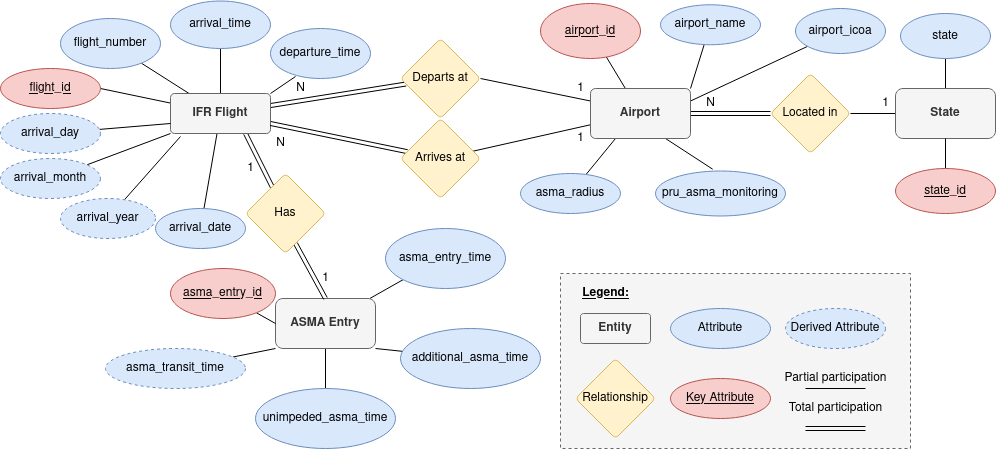

The diagram above was exported from draw.io. Its source (the exported page's mxGraphModel, read from the mxfile embedded in the PNG):
<mxGraphModel dx="1422" dy="820" grid="1" gridSize="10" guides="1" tooltips="1" connect="1" arrows="1" fold="1" page="1" pageScale="1" pageWidth="850" pageHeight="1100" math="0" shadow="0">
  <root>
    <mxCell id="0" />
    <mxCell id="1" parent="0" />
    <mxCell id="xmZWOcubZfrpmWt64w7c-89" value="" style="rounded=0;whiteSpace=wrap;html=1;fillColor=#f5f5f5;fontColor=#333333;strokeColor=#666666;dashed=1;" vertex="1" parent="1">
      <mxGeometry x="770" y="475" width="350" height="175" as="geometry" />
    </mxCell>
    <mxCell id="xmZWOcubZfrpmWt64w7c-7" value="" style="rounded=0;orthogonalLoop=1;jettySize=auto;html=1;endArrow=none;endFill=0;entryX=1;entryY=0.5;entryDx=0;entryDy=0;" edge="1" parent="1" source="xmZWOcubZfrpmWt64w7c-1" target="xmZWOcubZfrpmWt64w7c-26">
      <mxGeometry relative="1" as="geometry">
        <mxPoint x="340" y="320" as="targetPoint" />
      </mxGeometry>
    </mxCell>
    <mxCell id="xmZWOcubZfrpmWt64w7c-10" value="" style="rounded=0;orthogonalLoop=1;jettySize=auto;html=1;endArrow=none;endFill=0;" edge="1" parent="1" source="xmZWOcubZfrpmWt64w7c-1" target="xmZWOcubZfrpmWt64w7c-9">
      <mxGeometry relative="1" as="geometry" />
    </mxCell>
    <mxCell id="xmZWOcubZfrpmWt64w7c-15" style="rounded=0;orthogonalLoop=1;jettySize=auto;html=1;exitX=0.5;exitY=0;exitDx=0;exitDy=0;endArrow=none;endFill=0;" edge="1" parent="1" source="xmZWOcubZfrpmWt64w7c-1" target="xmZWOcubZfrpmWt64w7c-16">
      <mxGeometry relative="1" as="geometry">
        <mxPoint x="490" y="210" as="targetPoint" />
      </mxGeometry>
    </mxCell>
    <mxCell id="xmZWOcubZfrpmWt64w7c-17" style="rounded=0;orthogonalLoop=1;jettySize=auto;html=1;exitX=1;exitY=0;exitDx=0;exitDy=0;endArrow=none;endFill=0;entryX=0.25;entryY=0.96;entryDx=0;entryDy=0;entryPerimeter=0;" edge="1" parent="1" source="xmZWOcubZfrpmWt64w7c-1" target="xmZWOcubZfrpmWt64w7c-12">
      <mxGeometry relative="1" as="geometry">
        <mxPoint x="580" y="260" as="targetPoint" />
      </mxGeometry>
    </mxCell>
    <mxCell id="xmZWOcubZfrpmWt64w7c-21" value="" style="rounded=0;orthogonalLoop=1;jettySize=auto;html=1;endArrow=none;endFill=0;" edge="1" parent="1" source="xmZWOcubZfrpmWt64w7c-1" target="xmZWOcubZfrpmWt64w7c-20">
      <mxGeometry relative="1" as="geometry" />
    </mxCell>
    <mxCell id="xmZWOcubZfrpmWt64w7c-32" value="" style="edgeStyle=none;rounded=0;orthogonalLoop=1;jettySize=auto;html=1;endArrow=none;endFill=0;shape=link;" edge="1" parent="1" source="xmZWOcubZfrpmWt64w7c-1" target="xmZWOcubZfrpmWt64w7c-31">
      <mxGeometry relative="1" as="geometry" />
    </mxCell>
    <mxCell id="xmZWOcubZfrpmWt64w7c-52" style="edgeStyle=none;rounded=0;orthogonalLoop=1;jettySize=auto;html=1;exitX=0.75;exitY=1;exitDx=0;exitDy=0;endArrow=none;endFill=0;shape=link;" edge="1" parent="1" source="xmZWOcubZfrpmWt64w7c-1" target="xmZWOcubZfrpmWt64w7c-55">
      <mxGeometry relative="1" as="geometry">
        <mxPoint x="490" y="400" as="targetPoint" />
      </mxGeometry>
    </mxCell>
    <mxCell id="xmZWOcubZfrpmWt64w7c-1" value="&lt;div&gt;&lt;b&gt;IFR Flight&lt;/b&gt;&lt;/div&gt;" style="rounded=1;arcSize=10;whiteSpace=wrap;html=1;align=center;fillColor=#f5f5f5;fontColor=#333333;strokeColor=#666666;" vertex="1" parent="1">
      <mxGeometry x="380" y="295" width="100" height="40" as="geometry" />
    </mxCell>
    <mxCell id="xmZWOcubZfrpmWt64w7c-9" value="flight_number" style="ellipse;whiteSpace=wrap;html=1;rounded=1;arcSize=10;fillColor=#dae8fc;strokeColor=#6c8ebf;" vertex="1" parent="1">
      <mxGeometry x="270" y="220" width="100" height="50" as="geometry" />
    </mxCell>
    <mxCell id="xmZWOcubZfrpmWt64w7c-12" value="departure_time" style="ellipse;whiteSpace=wrap;html=1;rounded=1;arcSize=10;fillColor=#dae8fc;strokeColor=#6c8ebf;" vertex="1" parent="1">
      <mxGeometry x="480" y="230" width="100" height="50" as="geometry" />
    </mxCell>
    <mxCell id="xmZWOcubZfrpmWt64w7c-16" value="arrival_time" style="ellipse;whiteSpace=wrap;html=1;align=center;fillColor=#dae8fc;strokeColor=#6c8ebf;" vertex="1" parent="1">
      <mxGeometry x="380" y="202.5" width="100" height="47.5" as="geometry" />
    </mxCell>
    <mxCell id="xmZWOcubZfrpmWt64w7c-24" value="" style="rounded=0;orthogonalLoop=1;jettySize=auto;html=1;endArrow=none;endFill=0;exitX=0;exitY=1;exitDx=0;exitDy=0;" edge="1" parent="1" source="xmZWOcubZfrpmWt64w7c-1" target="xmZWOcubZfrpmWt64w7c-23">
      <mxGeometry relative="1" as="geometry" />
    </mxCell>
    <mxCell id="xmZWOcubZfrpmWt64w7c-27" style="rounded=0;orthogonalLoop=1;jettySize=auto;html=1;exitX=0;exitY=0.75;exitDx=0;exitDy=0;endArrow=none;endFill=0;" edge="1" parent="1" source="xmZWOcubZfrpmWt64w7c-1" target="xmZWOcubZfrpmWt64w7c-28">
      <mxGeometry relative="1" as="geometry">
        <mxPoint x="640" y="270" as="targetPoint" />
      </mxGeometry>
    </mxCell>
    <mxCell id="xmZWOcubZfrpmWt64w7c-30" style="rounded=0;orthogonalLoop=1;jettySize=auto;html=1;exitX=0.1;exitY=1.075;exitDx=0;exitDy=0;endArrow=none;endFill=0;exitPerimeter=0;" edge="1" parent="1" source="xmZWOcubZfrpmWt64w7c-1" target="xmZWOcubZfrpmWt64w7c-29">
      <mxGeometry relative="1" as="geometry" />
    </mxCell>
    <mxCell id="xmZWOcubZfrpmWt64w7c-20" value="arrival_date" style="ellipse;whiteSpace=wrap;html=1;rounded=1;arcSize=10;fillColor=#dae8fc;strokeColor=#6c8ebf;" vertex="1" parent="1">
      <mxGeometry x="365" y="410" width="90" height="40" as="geometry" />
    </mxCell>
    <mxCell id="xmZWOcubZfrpmWt64w7c-23" value="arrival_month" style="ellipse;whiteSpace=wrap;html=1;rounded=1;arcSize=10;fillColor=#dae8fc;strokeColor=#6c8ebf;dashed=1;" vertex="1" parent="1">
      <mxGeometry x="210" y="360" width="100" height="40" as="geometry" />
    </mxCell>
    <mxCell id="xmZWOcubZfrpmWt64w7c-26" value="flight_id" style="ellipse;whiteSpace=wrap;html=1;align=center;fontStyle=4;fillColor=#f8cecc;strokeColor=#b85450;" vertex="1" parent="1">
      <mxGeometry x="210" y="270" width="100" height="40" as="geometry" />
    </mxCell>
    <mxCell id="xmZWOcubZfrpmWt64w7c-28" value="arrival_day" style="ellipse;whiteSpace=wrap;html=1;align=center;fillColor=#dae8fc;strokeColor=#6c8ebf;dashed=1;" vertex="1" parent="1">
      <mxGeometry x="210" y="315" width="100" height="40" as="geometry" />
    </mxCell>
    <mxCell id="xmZWOcubZfrpmWt64w7c-29" value="arrival_year" style="ellipse;whiteSpace=wrap;html=1;rounded=1;arcSize=10;fillColor=#dae8fc;strokeColor=#6c8ebf;dashed=1;" vertex="1" parent="1">
      <mxGeometry x="270" y="400" width="95" height="40" as="geometry" />
    </mxCell>
    <mxCell id="xmZWOcubZfrpmWt64w7c-38" style="edgeStyle=none;rounded=0;orthogonalLoop=1;jettySize=auto;html=1;exitX=1;exitY=0.5;exitDx=0;exitDy=0;entryX=0;entryY=0.25;entryDx=0;entryDy=0;endArrow=none;endFill=0;" edge="1" parent="1" source="xmZWOcubZfrpmWt64w7c-31" target="xmZWOcubZfrpmWt64w7c-36">
      <mxGeometry relative="1" as="geometry" />
    </mxCell>
    <mxCell id="xmZWOcubZfrpmWt64w7c-31" value="Departs at" style="rhombus;whiteSpace=wrap;html=1;fillColor=#fff2cc;strokeColor=#d6b656;rounded=1;arcSize=10;" vertex="1" parent="1">
      <mxGeometry x="610" y="240" width="80" height="80" as="geometry" />
    </mxCell>
    <mxCell id="xmZWOcubZfrpmWt64w7c-34" style="edgeStyle=none;rounded=0;orthogonalLoop=1;jettySize=auto;html=1;entryX=1;entryY=0.75;entryDx=0;entryDy=0;endArrow=none;endFill=0;shape=link;" edge="1" parent="1" source="xmZWOcubZfrpmWt64w7c-33" target="xmZWOcubZfrpmWt64w7c-1">
      <mxGeometry relative="1" as="geometry" />
    </mxCell>
    <mxCell id="xmZWOcubZfrpmWt64w7c-37" value="" style="edgeStyle=none;rounded=0;orthogonalLoop=1;jettySize=auto;html=1;endArrow=none;endFill=0;" edge="1" parent="1" source="xmZWOcubZfrpmWt64w7c-33" target="xmZWOcubZfrpmWt64w7c-36">
      <mxGeometry relative="1" as="geometry" />
    </mxCell>
    <mxCell id="xmZWOcubZfrpmWt64w7c-33" value="Arrives at" style="rhombus;whiteSpace=wrap;html=1;fillColor=#fff2cc;strokeColor=#d6b656;rounded=1;arcSize=10;" vertex="1" parent="1">
      <mxGeometry x="610" y="320" width="80" height="80" as="geometry" />
    </mxCell>
    <mxCell id="xmZWOcubZfrpmWt64w7c-41" value="" style="edgeStyle=none;rounded=0;orthogonalLoop=1;jettySize=auto;html=1;endArrow=none;endFill=0;" edge="1" parent="1" source="xmZWOcubZfrpmWt64w7c-36" target="xmZWOcubZfrpmWt64w7c-40">
      <mxGeometry relative="1" as="geometry" />
    </mxCell>
    <mxCell id="xmZWOcubZfrpmWt64w7c-42" style="edgeStyle=none;rounded=0;orthogonalLoop=1;jettySize=auto;html=1;exitX=1;exitY=0;exitDx=0;exitDy=0;endArrow=none;endFill=0;" edge="1" parent="1" source="xmZWOcubZfrpmWt64w7c-36" target="xmZWOcubZfrpmWt64w7c-43">
      <mxGeometry relative="1" as="geometry">
        <mxPoint x="970" y="250" as="targetPoint" />
      </mxGeometry>
    </mxCell>
    <mxCell id="xmZWOcubZfrpmWt64w7c-45" value="" style="edgeStyle=none;rounded=0;orthogonalLoop=1;jettySize=auto;html=1;endArrow=none;endFill=0;exitX=1;exitY=0.25;exitDx=0;exitDy=0;" edge="1" parent="1" source="xmZWOcubZfrpmWt64w7c-36" target="xmZWOcubZfrpmWt64w7c-44">
      <mxGeometry relative="1" as="geometry" />
    </mxCell>
    <mxCell id="xmZWOcubZfrpmWt64w7c-47" style="edgeStyle=none;rounded=0;orthogonalLoop=1;jettySize=auto;html=1;exitX=0.25;exitY=1;exitDx=0;exitDy=0;endArrow=none;endFill=0;" edge="1" parent="1" source="xmZWOcubZfrpmWt64w7c-36" target="xmZWOcubZfrpmWt64w7c-48">
      <mxGeometry relative="1" as="geometry">
        <mxPoint x="940" y="370" as="targetPoint" />
      </mxGeometry>
    </mxCell>
    <mxCell id="xmZWOcubZfrpmWt64w7c-50" value="" style="edgeStyle=none;rounded=0;orthogonalLoop=1;jettySize=auto;html=1;endArrow=none;endFill=0;exitX=1;exitY=0.5;exitDx=0;exitDy=0;entryX=0;entryY=0.5;entryDx=0;entryDy=0;shape=link;" edge="1" parent="1" source="xmZWOcubZfrpmWt64w7c-36" target="xmZWOcubZfrpmWt64w7c-103">
      <mxGeometry relative="1" as="geometry" />
    </mxCell>
    <mxCell id="xmZWOcubZfrpmWt64w7c-74" style="edgeStyle=none;rounded=0;orthogonalLoop=1;jettySize=auto;html=1;exitX=0.75;exitY=1;exitDx=0;exitDy=0;endArrow=none;endFill=0;entryX=0.44;entryY=-0.04;entryDx=0;entryDy=0;entryPerimeter=0;" edge="1" parent="1" source="xmZWOcubZfrpmWt64w7c-36" target="xmZWOcubZfrpmWt64w7c-75">
      <mxGeometry relative="1" as="geometry">
        <mxPoint x="880" y="390" as="targetPoint" />
      </mxGeometry>
    </mxCell>
    <mxCell id="xmZWOcubZfrpmWt64w7c-36" value="&lt;b&gt;Airport&lt;/b&gt;" style="whiteSpace=wrap;html=1;fillColor=#f5f5f5;strokeColor=#666666;fontColor=#333333;rounded=1;arcSize=10;" vertex="1" parent="1">
      <mxGeometry x="800" y="290" width="100" height="50" as="geometry" />
    </mxCell>
    <mxCell id="xmZWOcubZfrpmWt64w7c-40" value="&lt;u&gt;airport_id&lt;/u&gt;" style="ellipse;whiteSpace=wrap;html=1;fillColor=#f8cecc;strokeColor=#b85450;rounded=1;arcSize=10;" vertex="1" parent="1">
      <mxGeometry x="750" y="205" width="100" height="55" as="geometry" />
    </mxCell>
    <mxCell id="xmZWOcubZfrpmWt64w7c-43" value="airport_name" style="ellipse;whiteSpace=wrap;html=1;align=center;fillColor=#dae8fc;strokeColor=#6c8ebf;" vertex="1" parent="1">
      <mxGeometry x="870" y="206.25" width="100" height="40" as="geometry" />
    </mxCell>
    <mxCell id="xmZWOcubZfrpmWt64w7c-44" value="airport_icoa" style="ellipse;whiteSpace=wrap;html=1;fillColor=#dae8fc;strokeColor=#6c8ebf;rounded=1;arcSize=10;" vertex="1" parent="1">
      <mxGeometry x="1005" y="210" width="90" height="45" as="geometry" />
    </mxCell>
    <mxCell id="xmZWOcubZfrpmWt64w7c-48" value="asma_radius" style="ellipse;whiteSpace=wrap;html=1;align=center;fillColor=#dae8fc;strokeColor=#6c8ebf;" vertex="1" parent="1">
      <mxGeometry x="730" y="375" width="100" height="40" as="geometry" />
    </mxCell>
    <mxCell id="xmZWOcubZfrpmWt64w7c-106" value="" style="edgeStyle=none;rounded=0;orthogonalLoop=1;jettySize=auto;html=1;endArrow=none;endFill=0;" edge="1" parent="1" source="xmZWOcubZfrpmWt64w7c-49" target="xmZWOcubZfrpmWt64w7c-104">
      <mxGeometry relative="1" as="geometry" />
    </mxCell>
    <mxCell id="xmZWOcubZfrpmWt64w7c-49" value="state" style="ellipse;whiteSpace=wrap;html=1;fillColor=#dae8fc;strokeColor=#6c8ebf;rounded=1;arcSize=10;" vertex="1" parent="1">
      <mxGeometry x="1110" y="215" width="90" height="45" as="geometry" />
    </mxCell>
    <mxCell id="xmZWOcubZfrpmWt64w7c-58" value="" style="edgeStyle=none;rounded=0;orthogonalLoop=1;jettySize=auto;html=1;endArrow=none;endFill=0;entryX=0;entryY=1;entryDx=0;entryDy=0;" edge="1" parent="1" source="xmZWOcubZfrpmWt64w7c-51" target="xmZWOcubZfrpmWt64w7c-57">
      <mxGeometry relative="1" as="geometry">
        <mxPoint x="655" y="525" as="targetPoint" />
      </mxGeometry>
    </mxCell>
    <mxCell id="xmZWOcubZfrpmWt64w7c-60" value="" style="edgeStyle=none;rounded=0;orthogonalLoop=1;jettySize=auto;html=1;endArrow=none;endFill=0;" edge="1" parent="1" source="xmZWOcubZfrpmWt64w7c-51" target="xmZWOcubZfrpmWt64w7c-59">
      <mxGeometry relative="1" as="geometry" />
    </mxCell>
    <mxCell id="xmZWOcubZfrpmWt64w7c-61" style="edgeStyle=none;rounded=0;orthogonalLoop=1;jettySize=auto;html=1;exitX=1;exitY=1;exitDx=0;exitDy=0;endArrow=none;endFill=0;" edge="1" parent="1" source="xmZWOcubZfrpmWt64w7c-51" target="xmZWOcubZfrpmWt64w7c-62">
      <mxGeometry relative="1" as="geometry">
        <mxPoint x="665" y="610" as="targetPoint" />
      </mxGeometry>
    </mxCell>
    <mxCell id="xmZWOcubZfrpmWt64w7c-66" style="edgeStyle=none;rounded=0;orthogonalLoop=1;jettySize=auto;html=1;exitX=0;exitY=1;exitDx=0;exitDy=0;endArrow=none;endFill=0;" edge="1" parent="1" source="xmZWOcubZfrpmWt64w7c-51" target="xmZWOcubZfrpmWt64w7c-67">
      <mxGeometry relative="1" as="geometry">
        <mxPoint x="425" y="560" as="targetPoint" />
      </mxGeometry>
    </mxCell>
    <mxCell id="xmZWOcubZfrpmWt64w7c-51" value="&lt;b&gt;ASMA Entry&lt;/b&gt;" style="rounded=1;whiteSpace=wrap;html=1;fillColor=#f5f5f5;fontColor=#333333;strokeColor=#666666;" vertex="1" parent="1">
      <mxGeometry x="485" y="500" width="100" height="50" as="geometry" />
    </mxCell>
    <mxCell id="xmZWOcubZfrpmWt64w7c-56" style="edgeStyle=none;rounded=0;orthogonalLoop=1;jettySize=auto;html=1;exitX=0.625;exitY=0.875;exitDx=0;exitDy=0;entryX=0.5;entryY=0;entryDx=0;entryDy=0;endArrow=none;endFill=0;shape=link;exitPerimeter=0;" edge="1" parent="1" source="xmZWOcubZfrpmWt64w7c-55" target="xmZWOcubZfrpmWt64w7c-51">
      <mxGeometry relative="1" as="geometry">
        <mxPoint x="435" y="460" as="sourcePoint" />
      </mxGeometry>
    </mxCell>
    <mxCell id="xmZWOcubZfrpmWt64w7c-55" value="Has" style="rhombus;whiteSpace=wrap;html=1;fillColor=#fff2cc;strokeColor=#d6b656;rounded=1;arcSize=10;" vertex="1" parent="1">
      <mxGeometry x="455" y="375" width="80" height="80" as="geometry" />
    </mxCell>
    <mxCell id="xmZWOcubZfrpmWt64w7c-57" value="asma_entry_time" style="ellipse;whiteSpace=wrap;html=1;fillColor=#dae8fc;strokeColor=#6c8ebf;rounded=1;" vertex="1" parent="1">
      <mxGeometry x="595" y="430" width="120" height="60" as="geometry" />
    </mxCell>
    <mxCell id="xmZWOcubZfrpmWt64w7c-59" value="unimpeded_asma_time" style="ellipse;whiteSpace=wrap;html=1;fillColor=#dae8fc;strokeColor=#6c8ebf;rounded=1;" vertex="1" parent="1">
      <mxGeometry x="465" y="590" width="140" height="60" as="geometry" />
    </mxCell>
    <mxCell id="xmZWOcubZfrpmWt64w7c-62" value="additional_asma_time" style="ellipse;whiteSpace=wrap;html=1;fillColor=#dae8fc;strokeColor=#6c8ebf;" vertex="1" parent="1">
      <mxGeometry x="610" y="530" width="140" height="60" as="geometry" />
    </mxCell>
    <mxCell id="xmZWOcubZfrpmWt64w7c-90" style="edgeStyle=none;rounded=0;orthogonalLoop=1;jettySize=auto;html=1;entryX=0;entryY=0.5;entryDx=0;entryDy=0;endArrow=none;endFill=0;" edge="1" parent="1" source="xmZWOcubZfrpmWt64w7c-64" target="xmZWOcubZfrpmWt64w7c-51">
      <mxGeometry relative="1" as="geometry" />
    </mxCell>
    <mxCell id="xmZWOcubZfrpmWt64w7c-64" value="&lt;u&gt;asma_entry_id&lt;/u&gt;" style="ellipse;whiteSpace=wrap;html=1;fillColor=#f8cecc;strokeColor=#b85450;rounded=1;" vertex="1" parent="1">
      <mxGeometry x="380" y="470" width="105" height="50" as="geometry" />
    </mxCell>
    <mxCell id="xmZWOcubZfrpmWt64w7c-67" value="asma_transit_time" style="ellipse;whiteSpace=wrap;html=1;align=center;dashed=1;fillColor=#dae8fc;strokeColor=#6c8ebf;" vertex="1" parent="1">
      <mxGeometry x="315" y="550" width="140" height="40" as="geometry" />
    </mxCell>
    <mxCell id="xmZWOcubZfrpmWt64w7c-68" value="&lt;div&gt;1&lt;/div&gt;" style="text;html=1;align=center;verticalAlign=middle;resizable=0;points=[];autosize=1;strokeColor=none;fillColor=none;" vertex="1" parent="1">
      <mxGeometry x="450" y="360" width="20" height="20" as="geometry" />
    </mxCell>
    <mxCell id="xmZWOcubZfrpmWt64w7c-69" value="&lt;div&gt;1&lt;/div&gt;" style="text;html=1;align=center;verticalAlign=middle;resizable=0;points=[];autosize=1;strokeColor=none;fillColor=none;" vertex="1" parent="1">
      <mxGeometry x="525" y="470" width="20" height="20" as="geometry" />
    </mxCell>
    <mxCell id="xmZWOcubZfrpmWt64w7c-70" value="1" style="text;html=1;align=center;verticalAlign=middle;resizable=0;points=[];autosize=1;strokeColor=none;fillColor=none;" vertex="1" parent="1">
      <mxGeometry x="780" y="280" width="20" height="20" as="geometry" />
    </mxCell>
    <mxCell id="xmZWOcubZfrpmWt64w7c-71" value="1" style="text;html=1;align=center;verticalAlign=middle;resizable=0;points=[];autosize=1;strokeColor=none;fillColor=none;" vertex="1" parent="1">
      <mxGeometry x="780" y="330" width="20" height="20" as="geometry" />
    </mxCell>
    <mxCell id="xmZWOcubZfrpmWt64w7c-72" value="&lt;div&gt;N&lt;/div&gt;" style="text;html=1;align=center;verticalAlign=middle;resizable=0;points=[];autosize=1;strokeColor=none;fillColor=none;" vertex="1" parent="1">
      <mxGeometry x="500" y="280" width="20" height="20" as="geometry" />
    </mxCell>
    <mxCell id="xmZWOcubZfrpmWt64w7c-73" value="N" style="text;html=1;align=center;verticalAlign=middle;resizable=0;points=[];autosize=1;strokeColor=none;fillColor=none;" vertex="1" parent="1">
      <mxGeometry x="480" y="335" width="20" height="20" as="geometry" />
    </mxCell>
    <mxCell id="xmZWOcubZfrpmWt64w7c-75" value="pru_asma_monitoring" style="ellipse;whiteSpace=wrap;html=1;fillColor=#dae8fc;strokeColor=#6c8ebf;" vertex="1" parent="1">
      <mxGeometry x="865" y="372.5" width="130" height="45" as="geometry" />
    </mxCell>
    <mxCell id="xmZWOcubZfrpmWt64w7c-77" value="&lt;u&gt;&lt;b&gt;Legend:&lt;/b&gt;&lt;/u&gt;" style="text;html=1;align=center;verticalAlign=middle;resizable=0;points=[];autosize=1;strokeColor=none;fillColor=none;" vertex="1" parent="1">
      <mxGeometry x="785" y="485" width="60" height="20" as="geometry" />
    </mxCell>
    <mxCell id="xmZWOcubZfrpmWt64w7c-78" value="&lt;b&gt;Entity&lt;/b&gt;" style="rounded=1;arcSize=10;whiteSpace=wrap;html=1;align=center;fillColor=#f5f5f5;fontColor=#333333;strokeColor=#666666;" vertex="1" parent="1">
      <mxGeometry x="790" y="515" width="70" height="30" as="geometry" />
    </mxCell>
    <mxCell id="xmZWOcubZfrpmWt64w7c-79" value="Relationship" style="rhombus;whiteSpace=wrap;html=1;fillColor=#fff2cc;strokeColor=#d6b656;rounded=1;arcSize=10;" vertex="1" parent="1">
      <mxGeometry x="785" y="560" width="80" height="80" as="geometry" />
    </mxCell>
    <mxCell id="xmZWOcubZfrpmWt64w7c-80" value="Key Attribute" style="ellipse;whiteSpace=wrap;html=1;align=center;fontStyle=4;fillColor=#f8cecc;strokeColor=#b85450;" vertex="1" parent="1">
      <mxGeometry x="880" y="580" width="100" height="40" as="geometry" />
    </mxCell>
    <mxCell id="xmZWOcubZfrpmWt64w7c-85" value="" style="endArrow=none;html=1;rounded=0;shape=link;" edge="1" parent="1">
      <mxGeometry width="50" height="50" relative="1" as="geometry">
        <mxPoint x="1015" y="630" as="sourcePoint" />
        <mxPoint x="1075" y="630" as="targetPoint" />
      </mxGeometry>
    </mxCell>
    <mxCell id="xmZWOcubZfrpmWt64w7c-87" value="&lt;div&gt;Total participation&lt;/div&gt;" style="text;html=1;align=center;verticalAlign=middle;resizable=0;points=[];autosize=1;strokeColor=none;fillColor=none;" vertex="1" parent="1">
      <mxGeometry x="990" y="600" width="110" height="20" as="geometry" />
    </mxCell>
    <mxCell id="xmZWOcubZfrpmWt64w7c-88" value="&lt;div&gt;Partial participation&lt;/div&gt;" style="text;html=1;align=center;verticalAlign=middle;resizable=0;points=[];autosize=1;strokeColor=none;fillColor=none;" vertex="1" parent="1">
      <mxGeometry x="985" y="570" width="120" height="20" as="geometry" />
    </mxCell>
    <mxCell id="xmZWOcubZfrpmWt64w7c-93" value="Derived Attribute" style="ellipse;whiteSpace=wrap;html=1;align=center;dashed=1;fillColor=#dae8fc;strokeColor=#6c8ebf;" vertex="1" parent="1">
      <mxGeometry x="995" y="510" width="100" height="40" as="geometry" />
    </mxCell>
    <mxCell id="xmZWOcubZfrpmWt64w7c-95" value="" style="endArrow=none;html=1;rounded=0;" edge="1" parent="1">
      <mxGeometry width="50" height="50" relative="1" as="geometry">
        <mxPoint x="1015" y="590" as="sourcePoint" />
        <mxPoint x="1075" y="590" as="targetPoint" />
      </mxGeometry>
    </mxCell>
    <mxCell id="xmZWOcubZfrpmWt64w7c-97" style="edgeStyle=none;rounded=0;orthogonalLoop=1;jettySize=auto;html=1;exitX=0.5;exitY=1;exitDx=0;exitDy=0;endArrow=none;endFill=0;" edge="1" parent="1" source="xmZWOcubZfrpmWt64w7c-93" target="xmZWOcubZfrpmWt64w7c-93">
      <mxGeometry relative="1" as="geometry" />
    </mxCell>
    <mxCell id="xmZWOcubZfrpmWt64w7c-100" value="Attribute" style="ellipse;whiteSpace=wrap;html=1;rounded=1;arcSize=10;fillColor=#dae8fc;strokeColor=#6c8ebf;" vertex="1" parent="1">
      <mxGeometry x="880" y="510" width="100" height="40" as="geometry" />
    </mxCell>
    <mxCell id="xmZWOcubZfrpmWt64w7c-105" value="" style="edgeStyle=none;rounded=0;orthogonalLoop=1;jettySize=auto;html=1;endArrow=none;endFill=0;" edge="1" parent="1" source="xmZWOcubZfrpmWt64w7c-103" target="xmZWOcubZfrpmWt64w7c-104">
      <mxGeometry relative="1" as="geometry" />
    </mxCell>
    <mxCell id="xmZWOcubZfrpmWt64w7c-103" value="Located in" style="rhombus;whiteSpace=wrap;html=1;fillColor=#fff2cc;strokeColor=#d6b656;rounded=1;arcSize=10;" vertex="1" parent="1">
      <mxGeometry x="980" y="275" width="80" height="80" as="geometry" />
    </mxCell>
    <mxCell id="xmZWOcubZfrpmWt64w7c-104" value="&lt;b&gt;State&lt;/b&gt;" style="rounded=1;whiteSpace=wrap;html=1;fillColor=#f5f5f5;fontColor=#333333;strokeColor=#666666;" vertex="1" parent="1">
      <mxGeometry x="1105" y="290" width="100" height="50" as="geometry" />
    </mxCell>
    <mxCell id="xmZWOcubZfrpmWt64w7c-108" value="" style="edgeStyle=none;rounded=0;orthogonalLoop=1;jettySize=auto;html=1;endArrow=none;endFill=0;" edge="1" parent="1" source="xmZWOcubZfrpmWt64w7c-107" target="xmZWOcubZfrpmWt64w7c-104">
      <mxGeometry relative="1" as="geometry" />
    </mxCell>
    <mxCell id="xmZWOcubZfrpmWt64w7c-107" value="&lt;u&gt;state_id&lt;/u&gt;" style="ellipse;whiteSpace=wrap;html=1;fillColor=#f8cecc;strokeColor=#b85450;rounded=1;arcSize=10;" vertex="1" parent="1">
      <mxGeometry x="1105" y="370" width="100" height="45" as="geometry" />
    </mxCell>
    <mxCell id="xmZWOcubZfrpmWt64w7c-111" value="&lt;div&gt;N&lt;/div&gt;" style="text;html=1;align=center;verticalAlign=middle;resizable=0;points=[];autosize=1;strokeColor=none;fillColor=none;" vertex="1" parent="1">
      <mxGeometry x="910" y="295" width="20" height="20" as="geometry" />
    </mxCell>
    <mxCell id="xmZWOcubZfrpmWt64w7c-112" value="&lt;div&gt;1&lt;/div&gt;" style="text;html=1;align=center;verticalAlign=middle;resizable=0;points=[];autosize=1;strokeColor=none;fillColor=none;" vertex="1" parent="1">
      <mxGeometry x="1085" y="295" width="20" height="20" as="geometry" />
    </mxCell>
  </root>
</mxGraphModel>